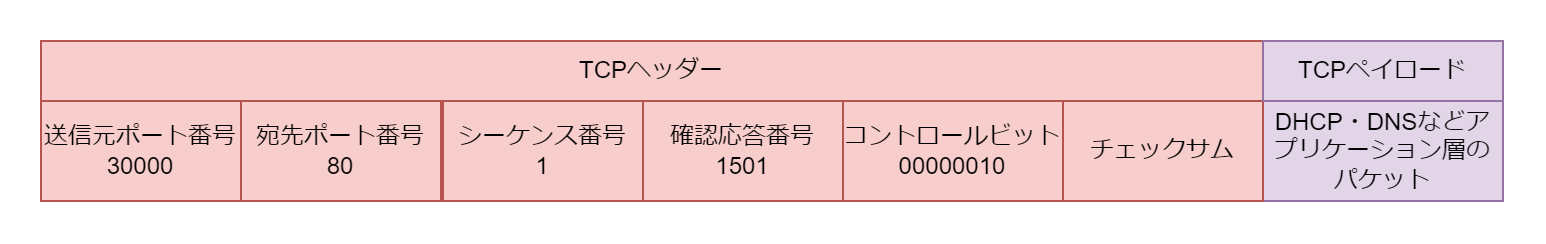

The diagram above was exported from draw.io. Its source (the exported page's mxGraphModel, read from the mxfile embedded in the PNG):
<mxGraphModel dx="1802" dy="530" grid="1" gridSize="10" guides="1" tooltips="1" connect="1" arrows="1" fold="1" page="1" pageScale="1" pageWidth="827" pageHeight="1169" math="0" shadow="0">
  <root>
    <mxCell id="0" />
    <mxCell id="1" parent="0" />
    <mxCell id="2" value="宛先ポート番号&lt;div&gt;80&lt;/div&gt;" style="rounded=0;whiteSpace=wrap;html=1;fillColor=#f8cecc;strokeColor=#b85450;" vertex="1" parent="1">
      <mxGeometry x="-401" y="3250" width="100" height="50" as="geometry" />
    </mxCell>
    <mxCell id="3" value="送信元ポート番号&lt;div&gt;30000&lt;/div&gt;" style="rounded=0;whiteSpace=wrap;html=1;fillColor=#f8cecc;strokeColor=#b85450;" vertex="1" parent="1">
      <mxGeometry x="-501" y="3250" width="100" height="50" as="geometry" />
    </mxCell>
    <mxCell id="4" value="DHCP・DNSなどアプリケーション層のパケット" style="rounded=0;whiteSpace=wrap;html=1;fillColor=#e1d5e7;strokeColor=#9673a6;" vertex="1" parent="1">
      <mxGeometry x="110" y="3250" width="120" height="50" as="geometry" />
    </mxCell>
    <mxCell id="5" value="チェックサム" style="rounded=0;whiteSpace=wrap;html=1;fillColor=#f8cecc;strokeColor=#b85450;" vertex="1" parent="1">
      <mxGeometry x="10" y="3250" width="100" height="50" as="geometry" />
    </mxCell>
    <mxCell id="6" value="TCPヘッダー" style="rounded=0;whiteSpace=wrap;html=1;fillColor=#f8cecc;strokeColor=#b85450;" vertex="1" parent="1">
      <mxGeometry x="-501" y="3220" width="611" height="30" as="geometry" />
    </mxCell>
    <mxCell id="7" value="TCPペイロード" style="rounded=0;whiteSpace=wrap;html=1;fillColor=#e1d5e7;strokeColor=#9673a6;" vertex="1" parent="1">
      <mxGeometry x="110" y="3220" width="120" height="30" as="geometry" />
    </mxCell>
    <mxCell id="8" value="シーケンス番号&lt;div&gt;1&lt;/div&gt;" style="rounded=0;whiteSpace=wrap;html=1;fillColor=#f8cecc;strokeColor=#b85450;" vertex="1" parent="1">
      <mxGeometry x="-300" y="3250" width="100" height="50" as="geometry" />
    </mxCell>
    <mxCell id="9" value="確認応答番号&lt;div&gt;1501&lt;/div&gt;" style="rounded=0;whiteSpace=wrap;html=1;fillColor=#f8cecc;strokeColor=#b85450;" vertex="1" parent="1">
      <mxGeometry x="-200" y="3250" width="100" height="50" as="geometry" />
    </mxCell>
    <mxCell id="10" value="コントロールビット&lt;div&gt;00000010&lt;/div&gt;" style="rounded=0;whiteSpace=wrap;html=1;fillColor=#f8cecc;strokeColor=#b85450;" vertex="1" parent="1">
      <mxGeometry x="-100" y="3250" width="110" height="50" as="geometry" />
    </mxCell>
  </root>
</mxGraphModel>